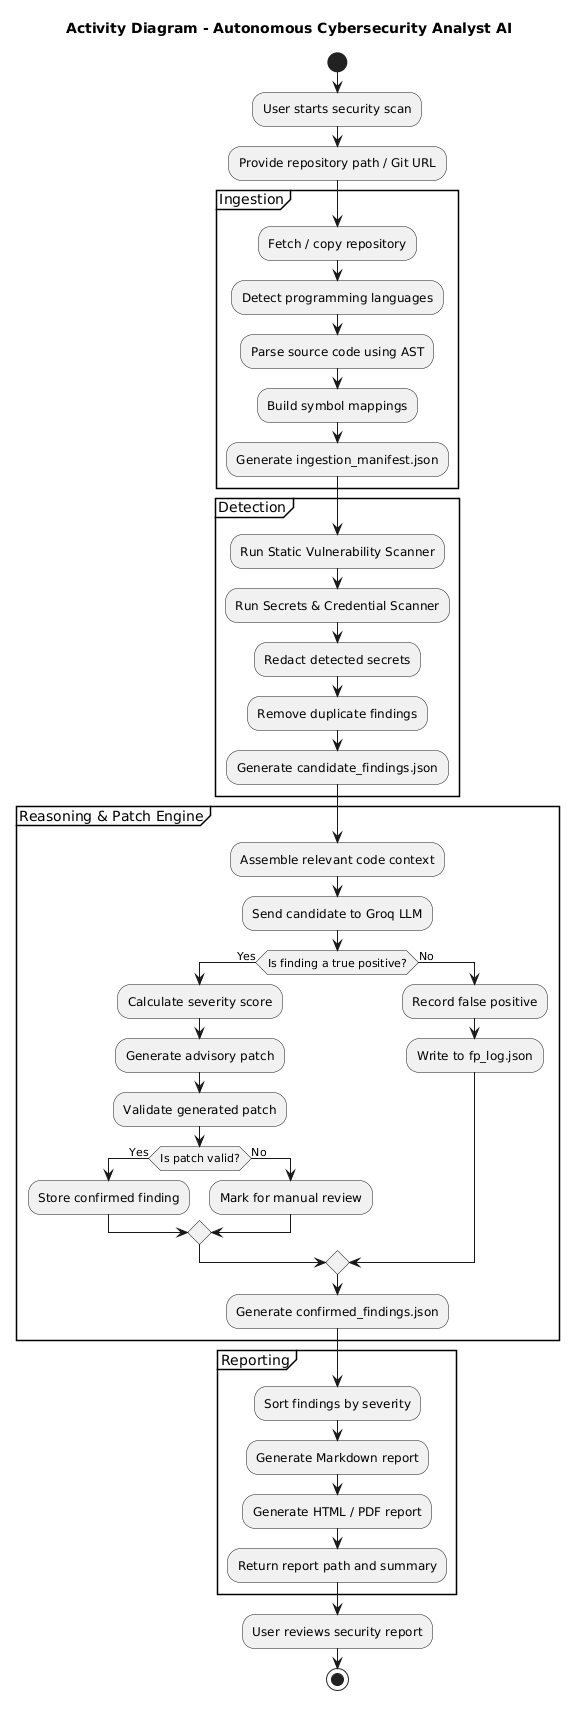

The diagram above was rendered by PlantUML. Its source (embedded in the PNG):
@startuml
title Activity Diagram - Autonomous Cybersecurity Analyst AI

start

:User starts security scan;
:Provide repository path / Git URL;

partition "Ingestion" {

    :Fetch / copy repository;
    :Detect programming languages;
    :Parse source code using AST;
    :Build symbol mappings;
    :Generate ingestion_manifest.json;

}

partition "Detection" {

    :Run Static Vulnerability Scanner;
    :Run Secrets & Credential Scanner;
    :Redact detected secrets;
    :Remove duplicate findings;
    :Generate candidate_findings.json;

}

partition "Reasoning & Patch Engine" {

    :Assemble relevant code context;
    :Send candidate to Groq LLM;

    if (Is finding a true positive?) then (Yes)

        :Calculate severity score;
        :Generate advisory patch;
        :Validate generated patch;

        if (Is patch valid?) then (Yes)
            :Store confirmed finding;
        else (No)
            :Mark for manual review;
        endif

    else (No)

        :Record false positive;
        :Write to fp_log.json;

    endif

    :Generate confirmed_findings.json;

}

partition "Reporting" {

    :Sort findings by severity;
    :Generate Markdown report;
    :Generate HTML / PDF report;
    :Return report path and summary;

}

:User reviews security report;

stop
@enduml